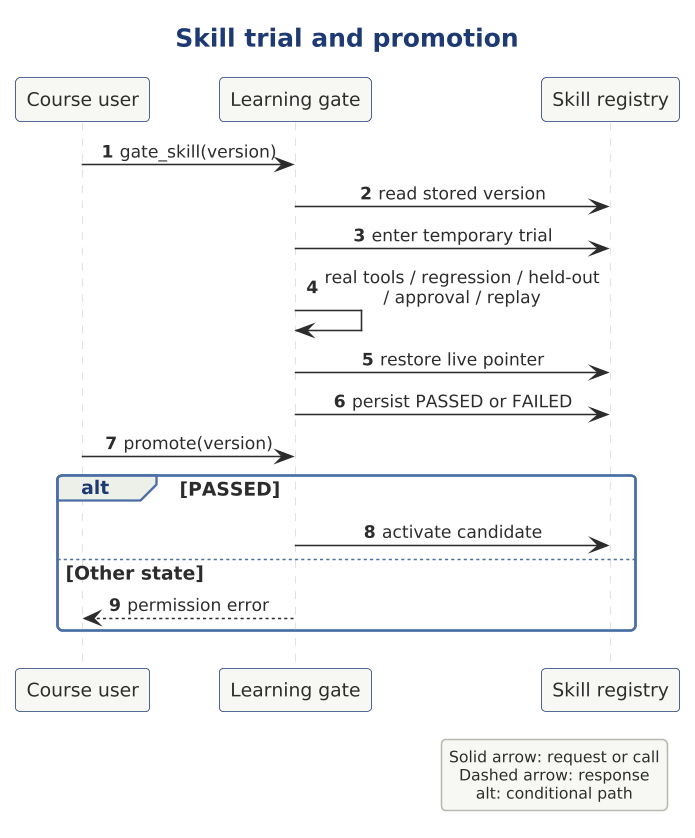

The diagram above was rendered by PlantUML. Its source (embedded in the PNG):
@startuml

scale 1.5625



!include ../../../../../../../tooling/styles/plantuml/interaction/sequence-diagram-style.iuml
title Skill trial and promotion
SEQ_AUTONUMBER()
participant "Course user" as learner
participant "Learning gate" as learning
participant "Skill registry" as skills
learner -> learning : gate_skill(version)
learning -> skills : read stored version
learning -> skills : enter temporary trial
learning -> learning : real tools / regression / held-out / approval / replay
learning -> skills : restore live pointer
learning -> skills : persist PASSED or FAILED
learner -> learning : promote(version)
alt PASSED
learning -> skills : activate candidate
else Other state
learning --> learner : permission error
end
legend right
  Solid arrow: request or call
  Dashed arrow: response
  alt: conditional path
endlegend
@enduml